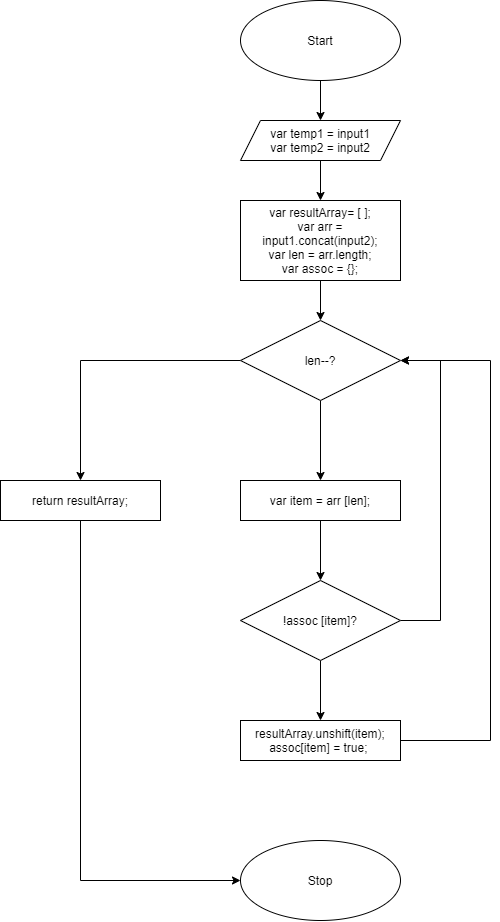

The diagram above was exported from draw.io. Its source (the exported page's mxGraphModel, read from the mxfile embedded in the PNG):
<mxGraphModel dx="1456" dy="741" grid="1" gridSize="10" guides="1" tooltips="1" connect="1" arrows="1" fold="1" page="1" pageScale="1" pageWidth="850" pageHeight="1100" math="0" shadow="0">
  <root>
    <mxCell id="0" />
    <mxCell id="1" parent="0" />
    <mxCell id="FXfjBntxubw_4xgww6m0-10" style="edgeStyle=orthogonalEdgeStyle;rounded=0;orthogonalLoop=1;jettySize=auto;html=1;" edge="1" parent="1" source="FXfjBntxubw_4xgww6m0-1" target="FXfjBntxubw_4xgww6m0-2">
      <mxGeometry relative="1" as="geometry" />
    </mxCell>
    <mxCell id="FXfjBntxubw_4xgww6m0-1" value="Start" style="ellipse;whiteSpace=wrap;html=1;" vertex="1" parent="1">
      <mxGeometry x="320" y="40" width="160" height="80" as="geometry" />
    </mxCell>
    <mxCell id="FXfjBntxubw_4xgww6m0-11" style="edgeStyle=orthogonalEdgeStyle;rounded=0;orthogonalLoop=1;jettySize=auto;html=1;" edge="1" parent="1" source="FXfjBntxubw_4xgww6m0-2" target="FXfjBntxubw_4xgww6m0-9">
      <mxGeometry relative="1" as="geometry" />
    </mxCell>
    <mxCell id="FXfjBntxubw_4xgww6m0-2" value="var temp1 = input1&lt;br&gt;var temp2 = input2" style="shape=parallelogram;perimeter=parallelogramPerimeter;whiteSpace=wrap;html=1;fixedSize=1;" vertex="1" parent="1">
      <mxGeometry x="320" y="160" width="160" height="40" as="geometry" />
    </mxCell>
    <mxCell id="FXfjBntxubw_4xgww6m0-13" style="edgeStyle=orthogonalEdgeStyle;rounded=0;orthogonalLoop=1;jettySize=auto;html=1;entryX=0.5;entryY=0;entryDx=0;entryDy=0;" edge="1" parent="1" source="FXfjBntxubw_4xgww6m0-3" target="FXfjBntxubw_4xgww6m0-5">
      <mxGeometry relative="1" as="geometry" />
    </mxCell>
    <mxCell id="FXfjBntxubw_4xgww6m0-14" style="edgeStyle=orthogonalEdgeStyle;rounded=0;orthogonalLoop=1;jettySize=auto;html=1;entryX=0.5;entryY=0;entryDx=0;entryDy=0;" edge="1" parent="1" source="FXfjBntxubw_4xgww6m0-3" target="FXfjBntxubw_4xgww6m0-4">
      <mxGeometry relative="1" as="geometry">
        <mxPoint x="170" y="410" as="targetPoint" />
      </mxGeometry>
    </mxCell>
    <mxCell id="FXfjBntxubw_4xgww6m0-3" value="len--?" style="rhombus;whiteSpace=wrap;html=1;" vertex="1" parent="1">
      <mxGeometry x="320" y="360" width="160" height="80" as="geometry" />
    </mxCell>
    <mxCell id="FXfjBntxubw_4xgww6m0-17" style="edgeStyle=orthogonalEdgeStyle;rounded=0;orthogonalLoop=1;jettySize=auto;html=1;entryX=0;entryY=0.5;entryDx=0;entryDy=0;" edge="1" parent="1" source="FXfjBntxubw_4xgww6m0-4" target="FXfjBntxubw_4xgww6m0-8">
      <mxGeometry relative="1" as="geometry">
        <Array as="points">
          <mxPoint x="160" y="920" />
        </Array>
      </mxGeometry>
    </mxCell>
    <mxCell id="FXfjBntxubw_4xgww6m0-4" value="return resultArray;" style="rounded=0;whiteSpace=wrap;html=1;" vertex="1" parent="1">
      <mxGeometry x="80" y="520" width="160" height="40" as="geometry" />
    </mxCell>
    <mxCell id="FXfjBntxubw_4xgww6m0-15" style="edgeStyle=orthogonalEdgeStyle;rounded=0;orthogonalLoop=1;jettySize=auto;html=1;entryX=0.5;entryY=0;entryDx=0;entryDy=0;" edge="1" parent="1" source="FXfjBntxubw_4xgww6m0-5" target="FXfjBntxubw_4xgww6m0-6">
      <mxGeometry relative="1" as="geometry" />
    </mxCell>
    <mxCell id="FXfjBntxubw_4xgww6m0-5" value="var item = arr [len];" style="rounded=0;whiteSpace=wrap;html=1;" vertex="1" parent="1">
      <mxGeometry x="320" y="520" width="160" height="40" as="geometry" />
    </mxCell>
    <mxCell id="FXfjBntxubw_4xgww6m0-16" style="edgeStyle=orthogonalEdgeStyle;rounded=0;orthogonalLoop=1;jettySize=auto;html=1;" edge="1" parent="1" source="FXfjBntxubw_4xgww6m0-6" target="FXfjBntxubw_4xgww6m0-7">
      <mxGeometry relative="1" as="geometry" />
    </mxCell>
    <mxCell id="FXfjBntxubw_4xgww6m0-18" style="edgeStyle=orthogonalEdgeStyle;rounded=0;orthogonalLoop=1;jettySize=auto;html=1;entryX=1;entryY=0.5;entryDx=0;entryDy=0;" edge="1" parent="1" source="FXfjBntxubw_4xgww6m0-6" target="FXfjBntxubw_4xgww6m0-3">
      <mxGeometry relative="1" as="geometry">
        <Array as="points">
          <mxPoint x="520" y="660" />
          <mxPoint x="520" y="400" />
        </Array>
      </mxGeometry>
    </mxCell>
    <mxCell id="FXfjBntxubw_4xgww6m0-6" value="!assoc [item]?" style="rhombus;whiteSpace=wrap;html=1;" vertex="1" parent="1">
      <mxGeometry x="320" y="620" width="160" height="80" as="geometry" />
    </mxCell>
    <mxCell id="FXfjBntxubw_4xgww6m0-19" style="edgeStyle=orthogonalEdgeStyle;rounded=0;orthogonalLoop=1;jettySize=auto;html=1;entryX=1;entryY=0.5;entryDx=0;entryDy=0;" edge="1" parent="1" source="FXfjBntxubw_4xgww6m0-7" target="FXfjBntxubw_4xgww6m0-3">
      <mxGeometry relative="1" as="geometry">
        <Array as="points">
          <mxPoint x="570" y="780" />
          <mxPoint x="570" y="400" />
        </Array>
      </mxGeometry>
    </mxCell>
    <mxCell id="FXfjBntxubw_4xgww6m0-7" value="resultArray.unshift(item);&lt;br&gt;assoc[item] = true;&amp;nbsp;" style="rounded=0;whiteSpace=wrap;html=1;" vertex="1" parent="1">
      <mxGeometry x="320" y="760" width="160" height="40" as="geometry" />
    </mxCell>
    <mxCell id="FXfjBntxubw_4xgww6m0-8" value="Stop" style="ellipse;whiteSpace=wrap;html=1;" vertex="1" parent="1">
      <mxGeometry x="320" y="880" width="160" height="80" as="geometry" />
    </mxCell>
    <mxCell id="FXfjBntxubw_4xgww6m0-12" style="edgeStyle=orthogonalEdgeStyle;rounded=0;orthogonalLoop=1;jettySize=auto;html=1;" edge="1" parent="1" source="FXfjBntxubw_4xgww6m0-9" target="FXfjBntxubw_4xgww6m0-3">
      <mxGeometry relative="1" as="geometry" />
    </mxCell>
    <mxCell id="FXfjBntxubw_4xgww6m0-9" value="var resultArray= [ ];&lt;br&gt;var arr = input1.concat(input2);&lt;br&gt;var len = arr.length;&lt;br&gt;var assoc = {};" style="rounded=0;whiteSpace=wrap;html=1;" vertex="1" parent="1">
      <mxGeometry x="320" y="240" width="160" height="80" as="geometry" />
    </mxCell>
  </root>
</mxGraphModel>